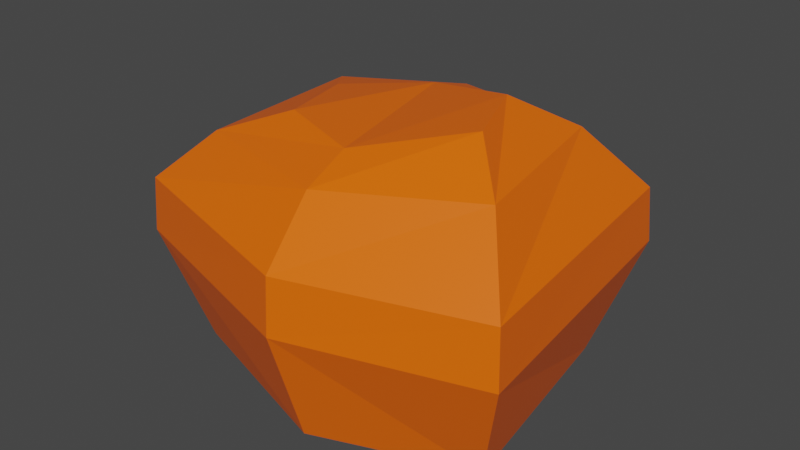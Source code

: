 # Source: boulder1.blend  (saved by Blender 2.83.19; exported with 4.5.12 LTS)
import bpy
from mathutils import Matrix  # noqa: F401  (used for matrix-valued properties, if any)

bpy.ops.wm.read_factory_settings(use_empty=True)
scene = bpy.context.scene
scene.name = 'Scene'

# ---- collections
col_collection = bpy.data.collections.new('Collection'); scene.collection.children.link(col_collection)

# ---- materials (node trees are filled in below, after node groups)
mat_material = bpy.data.materials.new('Material')
mat_material.alpha_threshold = 0.0
mat_material.use_transparent_shadow = False
mat_material.line_color = (0.0, 0.0, 0.0, 1.0)

# ---- material node trees
mat_material.use_nodes = True; mat_material.node_tree.nodes.clear()
_N = mat_material.node_tree.nodes; _L = mat_material.node_tree.links
n0 = _N.new('ShaderNodeOutputMaterial'); n0.name = 'Material Output'; n0.location = (300, 300)
n1 = _N.new('ShaderNodeBsdfPrincipled'); n1.name = 'Principled BSDF'; n1.location = (10, 300)
n1.distribution = 'GGX'
n1.subsurface_method = 'BURLEY'
n1.inputs[0].default_value = (1.0, 0.1384, 0.0009106, 1.0)
n1.inputs[2].default_value = 0.4
n1.inputs[3].default_value = 1.45
n1.inputs[27].default_value = (0.0, 0.0, 0.0, 1.0)
n1.inputs[28].default_value = 1.0
_L.new(n1.outputs[0], n0.inputs[0])
n0.is_active_output = True

# ---- world
world_world = bpy.data.worlds.new('World'); scene.world = world_world
world_world.use_nodes = True; world_world.node_tree.nodes.clear()
_N = world_world.node_tree.nodes; _L = world_world.node_tree.links
n0 = _N.new('ShaderNodeOutputWorld'); n0.name = 'World Output'; n0.location = (300, 300)
n1 = _N.new('ShaderNodeBackground'); n1.name = 'Background'; n1.location = (10, 300)
n1.inputs[0].default_value = (0.05088, 0.05088, 0.05088, 1.0)
_L.new(n1.outputs[0], n0.inputs[0])
n0.is_active_output = True
world_world.color = (0.05088, 0.05088, 0.05088)
world_world.use_sun_shadow = False
world_world.sun_shadow_jitter_overblur = 0.0

# ---- meshes
me_cube = bpy.data.meshes.new('Cube')
me_cube.from_pydata([(0.9562, 0.9125, 0.6765), (0.7428, 0.699, 0.0), (1.148, -0.7648, 0.6765), (0.9342, -0.5513, 0.0), (-1.295, 0.8821, 0.6765), (-1.049, 0.7066, 0.0), (-1.201, -0.7084, 0.6765), (-0.9864, -0.5359, 0.0), (0.9358, 0.892, 0.9991), (1.127, -0.7444, 0.9991), (-1.271, 0.8653, 0.9991), (-1.173, -0.7023, 0.9991), (0.6731, 0.5856, 1.371), (0.8645, -0.4379, 1.371), (-1.006, 0.6133, 1.251), (-0.9435, -0.4424, 1.251), (0.3951, 0.3076, 1.557), (0.5866, -0.16, 1.557), (-0.7288, 0.2803, 1.36), (-0.5155, -0.2803, 1.426), (-0.2242, 0.9561, 0.0), (0.06016, -1.093, 0.6765), (0.06016, -0.8795, 0.0), (-0.2242, 1.17, 0.6765), (0.06016, -1.073, 0.9991), (-0.2242, 1.149, 0.9991), (0.03828, -0.7661, 1.316), (-0.2461, 0.8426, 1.316), (0.02188, -0.4881, 1.426), (-0.2133, 0.5045, 1.426)], [], [(23, 4, 10, 25), (22, 21, 6, 7), (7, 6, 4, 5), (20, 1, 3, 22), (1, 0, 2, 3), (20, 23, 0, 1), (25, 10, 14, 27), (21, 2, 9, 24), (4, 6, 11, 10), (2, 0, 8, 9), (13, 12, 16, 17), (9, 8, 12, 13), (10, 11, 15, 14), (24, 9, 13, 26), (29, 18, 19, 28), (14, 15, 19, 18), (26, 13, 17, 28), (27, 14, 18, 29), (12, 27, 29, 16), (15, 26, 28, 19), (16, 29, 28, 17), (11, 24, 26, 15), (6, 21, 24, 11), (8, 25, 27, 12), (5, 4, 23, 20), (5, 20, 22, 7), (3, 2, 21, 22), (0, 23, 25, 8)])
_uv = me_cube.uv_layers.new(name='UVMap')
_uv.uv.foreach_set('vector', [0.625, 0.375, 0.625, 0.25, 0.625, 0.25, 0.625, 0.375, 0.375, 0.875, 0.625, 0.875, 0.625, 1.0, 0.375, 1.0, 0.375, 0.0, 0.625, 0.0, 0.625, 0.25, 0.375, 0.25, 0.25, 0.5, 0.375, 0.5, 0.375, 0.75, 0.25, 0.75, 0.375, 0.5, 0.625, 0.5, 0.625, 0.75, 0.375, 0.75, 0.375, 0.375, 0.625, 0.375, 0.625, 0.5, 0.375, 0.5, 0.625, 0.375, 0.625, 0.25, 0.625, 0.25, 0.625, 0.375, 0.625, 0.875, 0.625, 0.75, 0.625, 0.75, 0.625, 0.875, 0.625, 0.25, 0.625, 0.0, 0.625, 0.0, 0.625, 0.25, 0.625, 0.75, 0.625, 0.5, 0.625, 0.5, 0.625, 0.75, 0.625, 0.75, 0.625, 0.5, 0.625, 0.5, 0.625, 0.75, 0.625, 0.75, 0.625, 0.5, 0.625, 0.5, 0.625, 0.75, 0.625, 0.25, 0.625, 0.0, 0.625, 0.0, 0.625, 0.25, 0.625, 0.875, 0.625, 0.75, 0.625, 0.75, 0.625, 0.875, 0.75, 0.5, 0.875, 0.5, 0.875, 0.75, 0.75, 0.75, 0.625, 0.25, 0.625, 0.0, 0.625, 0.0, 0.625, 0.25, 0.625, 0.875, 0.625, 0.75, 0.625, 0.75, 0.625, 0.875, 0.625, 0.375, 0.625, 0.25, 0.625, 0.25, 0.625, 0.375, 0.625, 0.5, 0.625, 0.375, 0.625, 0.375, 0.625, 0.5, 0.625, 1.0, 0.625, 0.875, 0.625, 0.875, 0.625, 1.0, 0.625, 0.5, 0.75, 0.5, 0.75, 0.75, 0.625, 0.75, 0.625, 1.0, 0.625, 0.875, 0.625, 0.875, 0.625, 1.0, 0.625, 1.0, 0.625, 0.875, 0.625, 0.875, 0.625, 1.0, 0.625, 0.5, 0.625, 0.375, 0.625, 0.375, 0.625, 0.5, 0.375, 0.25, 0.625, 0.25, 0.625, 0.375, 0.375, 0.375, 0.125, 0.5, 0.25, 0.5, 0.25, 0.75, 0.125, 0.75, 0.375, 0.75, 0.625, 0.75, 0.625, 0.875, 0.375, 0.875, 0.625, 0.5, 0.625, 0.375, 0.625, 0.375, 0.625, 0.5])
me_cube.materials.append(mat_material)
me_cube.use_remesh_preserve_volume = False
me_cube.use_remesh_preserve_attributes = False
me_cube.use_mirror_vertex_groups = False
me_cube.update()

# ---- objects
ob_cube = bpy.data.objects.new('Cube', me_cube)

# ---- transforms, parenting, visibility, modifiers, constraints
ob_cube.location = (0.0, 0.0, 0.0)
ob_cube.lock_rotations_4d = False
ob_cube.empty_display_type = 'ARROWS'
ob_cube.lineart.crease_threshold = 0.0

# ---- collection membership
col_collection.objects.link(ob_cube)

# ---- scene / render settings (as saved in the file)
scene.frame_start = 1; scene.frame_end = 250; scene.frame_set(1)
scene.render.engine = 'BLENDER_EEVEE_NEXT'
scene.cycles.use_denoising = False
scene.cycles.samples = 128
scene.cycles.sampling_pattern = 'TABULATED_SOBOL'
scene.cycles.use_adaptive_sampling = False
scene.cycles.use_light_tree = False
scene.view_settings.view_transform = 'Filmic'
bpy.context.view_layer.update()

# ---- added for rendering (the .blend has no active camera and no usable light): camera, sun
cam_auto = bpy.data.cameras.new('AutoCamera')
cam_auto.lens = 50.0
cam_auto.sensor_width = 36.0
cam_auto.clip_end = 1000.0
ob_auto_camera = bpy.data.objects.new('AutoCamera', cam_auto)
scene.collection.objects.link(ob_auto_camera)
ob_auto_camera.location = (3.32702, -4.04227, 3.49887)
ob_auto_camera.rotation_euler = (1.09748, -7.21219e-08, 0.694738)
scene.camera = ob_auto_camera
light_auto_sun = bpy.data.lights.new('AutoSun', 'SUN')
light_auto_sun.energy = 3.0
light_auto_sun.angle = 0.0523599
ob_auto_sun = bpy.data.objects.new('AutoSun', light_auto_sun)
scene.collection.objects.link(ob_auto_sun)
ob_auto_sun.rotation_euler = (0.872665, 0.174533, 0.523599)
bpy.context.view_layer.update()

